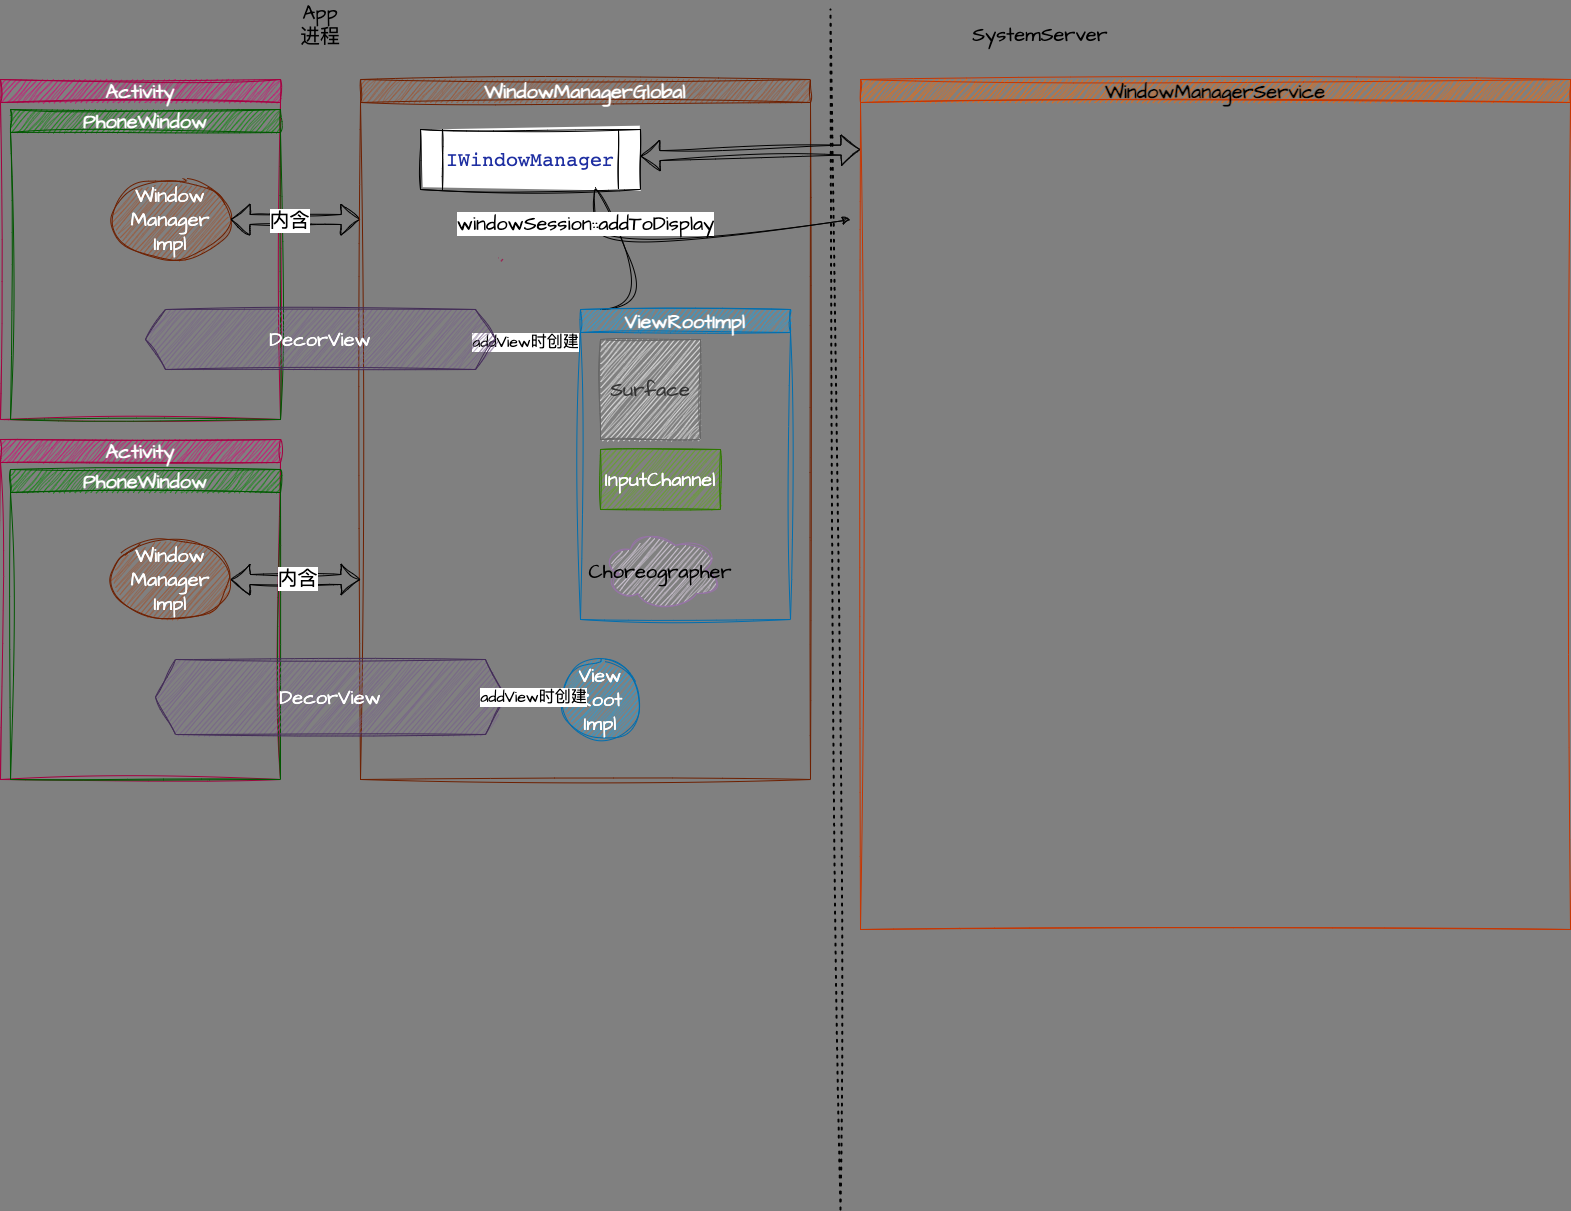

The diagram above was exported from draw.io. Its source (the exported page's mxGraphModel, read from the mxfile embedded in the PNG):
<mxGraphModel dx="1585" dy="933" grid="1" gridSize="10" guides="1" tooltips="1" connect="1" arrows="1" fold="1" page="1" pageScale="1" pageWidth="1920" pageHeight="1200" background="#808080" math="0" shadow="0">
  <root>
    <mxCell id="0" />
    <mxCell id="1" parent="0" />
    <mxCell id="7" value="Activity&lt;br&gt;" style="swimlane;whiteSpace=wrap;html=1;sketch=1;hachureGap=4;jiggle=2;curveFitting=1;fontFamily=Architects Daughter;fontSource=https%3A%2F%2Ffonts.googleapis.com%2Fcss%3Ffamily%3DArchitects%2BDaughter;fontSize=20;fillColor=#d80073;fontColor=#ffffff;strokeColor=#A50040;" parent="1" vertex="1">
      <mxGeometry x="30" y="80" width="280" height="340" as="geometry">
        <mxRectangle x="510" y="210" width="210" height="40" as="alternateBounds" />
      </mxGeometry>
    </mxCell>
    <mxCell id="9" value="PhoneWindow" style="swimlane;whiteSpace=wrap;html=1;sketch=1;hachureGap=4;jiggle=2;curveFitting=1;fontFamily=Architects Daughter;fontSource=https%3A%2F%2Ffonts.googleapis.com%2Fcss%3Ffamily%3DArchitects%2BDaughter;fontSize=20;fillColor=#008a00;fontColor=#ffffff;strokeColor=#005700;" parent="7" vertex="1">
      <mxGeometry x="10" y="30" width="270" height="310" as="geometry" />
    </mxCell>
    <mxCell id="19" value="Window&lt;br&gt;Manager&lt;br&gt;Impl" style="ellipse;whiteSpace=wrap;html=1;sketch=1;hachureGap=4;jiggle=2;curveFitting=1;fontFamily=Architects Daughter;fontSource=https%3A%2F%2Ffonts.googleapis.com%2Fcss%3Ffamily%3DArchitects%2BDaughter;fontSize=20;fillColor=#a0522d;fontColor=#ffffff;strokeColor=#6D1F00;" parent="9" vertex="1">
      <mxGeometry x="100" y="70" width="120" height="80" as="geometry" />
    </mxCell>
    <mxCell id="46" value="" style="shape=flexArrow;endArrow=classic;startArrow=classic;html=1;sketch=1;hachureGap=4;jiggle=2;curveFitting=1;fontFamily=Architects Daughter;fontSource=https%3A%2F%2Ffonts.googleapis.com%2Fcss%3Ffamily%3DArchitects%2BDaughter;fontSize=16;elbow=vertical;" parent="9" edge="1">
      <mxGeometry width="100" height="100" relative="1" as="geometry">
        <mxPoint x="220" y="110" as="sourcePoint" />
        <mxPoint x="350" y="110" as="targetPoint" />
      </mxGeometry>
    </mxCell>
    <mxCell id="48" value="内含" style="edgeLabel;html=1;align=center;verticalAlign=middle;resizable=0;points=[];fontSize=20;fontFamily=Architects Daughter;" parent="46" vertex="1" connectable="0">
      <mxGeometry x="-0.1026" relative="1" as="geometry">
        <mxPoint as="offset" />
      </mxGeometry>
    </mxCell>
    <mxCell id="13" value="" style="endArrow=none;dashed=1;html=1;dashPattern=1 3;strokeWidth=2;sketch=1;hachureGap=4;jiggle=2;curveFitting=1;fontFamily=Architects Daughter;fontSource=https%3A%2F%2Ffonts.googleapis.com%2Fcss%3Ffamily%3DArchitects%2BDaughter;fontSize=16;" parent="1" edge="1">
      <mxGeometry width="50" height="50" relative="1" as="geometry">
        <mxPoint x="870" y="1210" as="sourcePoint" />
        <mxPoint x="860" y="10" as="targetPoint" />
      </mxGeometry>
    </mxCell>
    <mxCell id="15" value="WindowManagerGlobal" style="swimlane;whiteSpace=wrap;html=1;sketch=1;hachureGap=4;jiggle=2;curveFitting=1;fontFamily=Architects Daughter;fontSource=https%3A%2F%2Ffonts.googleapis.com%2Fcss%3Ffamily%3DArchitects%2BDaughter;fontSize=20;fillColor=#a0522d;fontColor=#ffffff;strokeColor=#6D1F00;" parent="1" vertex="1">
      <mxGeometry x="390" y="80" width="450" height="700" as="geometry" />
    </mxCell>
    <mxCell id="21" value="&lt;pre style=&quot;border: 0px; margin-top: 0px; margin-bottom: 0px; color: rgb(0, 0, 0); text-align: start; background-color: rgb(255, 255, 255);&quot;&gt;&lt;span style=&quot;display: inline;&quot; class=&quot;scope-head&quot; id=&quot;scope_id_a181e080&quot;&gt;&lt;a style=&quot;text-decoration-line: none; color: rgb(32, 48, 162);&quot; data-definition-place=&quot;undefined-in-file&quot; class=&quot;intelliWindow-symbol&quot; href=&quot;http://aospxref.com/android-9.0.0_r61/s?defs=IWindowManager&amp;amp;project=frameworks&quot;&gt;IWindowManager&lt;/a&gt;&lt;/span&gt;&lt;/pre&gt;" style="shape=process;whiteSpace=wrap;html=1;backgroundOutline=1;sketch=1;hachureGap=4;jiggle=2;curveFitting=1;fontFamily=Architects Daughter;fontSource=https%3A%2F%2Ffonts.googleapis.com%2Fcss%3Ffamily%3DArchitects%2BDaughter;fontSize=20;" parent="15" vertex="1">
      <mxGeometry x="60" y="50" width="220" height="60" as="geometry" />
    </mxCell>
    <mxCell id="24" value="" style="shape=waypoint;sketch=1;size=6;pointerEvents=1;points=[];fillColor=#d80073;resizable=0;rotatable=0;perimeter=centerPerimeter;snapToPoint=1;fontSize=20;fontFamily=Architects Daughter;strokeColor=#A50040;fontColor=#ffffff;fontStyle=1;startSize=23;hachureGap=4;jiggle=2;curveFitting=1;fontSource=https%3A%2F%2Ffonts.googleapis.com%2Fcss%3Ffamily%3DArchitects%2BDaughter;" parent="15" vertex="1">
      <mxGeometry x="130" y="170" width="20" height="20" as="geometry" />
    </mxCell>
    <mxCell id="31" value="" style="curved=1;endArrow=classic;html=1;sketch=1;hachureGap=4;jiggle=2;curveFitting=1;fontFamily=Architects Daughter;fontSource=https%3A%2F%2Ffonts.googleapis.com%2Fcss%3Ffamily%3DArchitects%2BDaughter;fontSize=16;elbow=vertical;" parent="15" edge="1">
      <mxGeometry width="50" height="50" relative="1" as="geometry">
        <mxPoint x="240" y="230" as="sourcePoint" />
        <mxPoint x="490" y="140" as="targetPoint" />
        <Array as="points">
          <mxPoint x="290" y="230" />
          <mxPoint x="240" y="110" />
          <mxPoint x="230" y="110" />
          <mxPoint x="240" y="180" />
        </Array>
      </mxGeometry>
    </mxCell>
    <mxCell id="32" value="windowSession::addToDisplay" style="edgeLabel;html=1;align=center;verticalAlign=middle;resizable=0;points=[];fontSize=20;fontFamily=Architects Daughter;" parent="31" vertex="1" connectable="0">
      <mxGeometry x="-0.1361" y="-10" relative="1" as="geometry">
        <mxPoint as="offset" />
      </mxGeometry>
    </mxCell>
    <mxCell id="42" value="View&lt;br&gt;Root&lt;br&gt;Impl" style="ellipse;whiteSpace=wrap;html=1;aspect=fixed;sketch=1;hachureGap=4;jiggle=2;curveFitting=1;fontFamily=Architects Daughter;fontSource=https%3A%2F%2Ffonts.googleapis.com%2Fcss%3Ffamily%3DArchitects%2BDaughter;fontSize=20;fillColor=#1ba1e2;fontColor=#ffffff;strokeColor=#006EAF;" parent="15" vertex="1">
      <mxGeometry x="200" y="580" width="80" height="80" as="geometry" />
    </mxCell>
    <mxCell id="36" value="addView时创建" style="edgeStyle=none;sketch=1;hachureGap=4;jiggle=2;curveFitting=1;html=1;fontFamily=Architects Daughter;fontSource=https%3A%2F%2Ffonts.googleapis.com%2Fcss%3Ffamily%3DArchitects%2BDaughter;fontSize=16;elbow=vertical;fillColor=#a20025;strokeColor=#6F0000;" parent="15" edge="1">
      <mxGeometry relative="1" as="geometry">
        <mxPoint x="140" y="260" as="sourcePoint" />
        <mxPoint x="190.24465061305523" y="265.5827389570062" as="targetPoint" />
      </mxGeometry>
    </mxCell>
    <mxCell id="52" value="ViewRootImpl" style="swimlane;whiteSpace=wrap;sketch=1;hachureGap=4;jiggle=2;curveFitting=1;fontFamily=Architects Daughter;fontSource=https%3A%2F%2Ffonts.googleapis.com%2Fcss%3Ffamily%3DArchitects%2BDaughter;fontSize=20;fontColor=#ffffff;fillColor=#1ba1e2;strokeColor=#006EAF;" parent="15" vertex="1">
      <mxGeometry x="220" y="230" width="210" height="310" as="geometry" />
    </mxCell>
    <mxCell id="53" value="InputChannel" style="rounded=0;whiteSpace=wrap;html=1;sketch=1;hachureGap=4;jiggle=2;curveFitting=1;fontFamily=Architects Daughter;fontSource=https%3A%2F%2Ffonts.googleapis.com%2Fcss%3Ffamily%3DArchitects%2BDaughter;fontSize=20;fontColor=#ffffff;fillColor=#60a917;strokeColor=#2D7600;" parent="52" vertex="1">
      <mxGeometry x="20" y="140" width="120" height="60" as="geometry" />
    </mxCell>
    <mxCell id="54" value="Surface" style="whiteSpace=wrap;html=1;aspect=fixed;sketch=1;hachureGap=4;jiggle=2;curveFitting=1;fontFamily=Architects Daughter;fontSource=https%3A%2F%2Ffonts.googleapis.com%2Fcss%3Ffamily%3DArchitects%2BDaughter;fontSize=20;fontColor=#333333;fillColor=#f5f5f5;strokeColor=#666666;" parent="52" vertex="1">
      <mxGeometry x="20" y="30" width="100" height="100" as="geometry" />
    </mxCell>
    <mxCell id="55" value=" Choreographer" style="ellipse;shape=cloud;sketch=1;hachureGap=4;jiggle=2;curveFitting=1;fontFamily=Architects Daughter;fontSource=https%3A%2F%2Ffonts.googleapis.com%2Fcss%3Ffamily%3DArchitects%2BDaughter;fontSize=20;fillColor=#e1d5e7;strokeColor=#9673a6;" parent="52" vertex="1">
      <mxGeometry x="20" y="220" width="120" height="80" as="geometry" />
    </mxCell>
    <mxCell id="22" value="App 进程" style="text;html=1;strokeColor=none;fillColor=none;align=center;verticalAlign=middle;whiteSpace=wrap;rounded=0;sketch=1;hachureGap=4;jiggle=2;curveFitting=1;fontFamily=Architects Daughter;fontSource=https%3A%2F%2Ffonts.googleapis.com%2Fcss%3Ffamily%3DArchitects%2BDaughter;fontSize=20;" parent="1" vertex="1">
      <mxGeometry x="320" y="10" width="60" height="30" as="geometry" />
    </mxCell>
    <mxCell id="23" value="SystemServer" style="text;html=1;strokeColor=none;fillColor=none;align=center;verticalAlign=middle;whiteSpace=wrap;rounded=0;sketch=1;hachureGap=4;jiggle=2;curveFitting=1;fontFamily=Architects Daughter;fontSource=https%3A%2F%2Ffonts.googleapis.com%2Fcss%3Ffamily%3DArchitects%2BDaughter;fontSize=20;" parent="1" vertex="1">
      <mxGeometry x="1040" y="20" width="60" height="30" as="geometry" />
    </mxCell>
    <mxCell id="28" value="" style="shape=flexArrow;endArrow=classic;startArrow=classic;html=1;sketch=1;hachureGap=4;jiggle=2;curveFitting=1;fontFamily=Architects Daughter;fontSource=https%3A%2F%2Ffonts.googleapis.com%2Fcss%3Ffamily%3DArchitects%2BDaughter;fontSize=16;elbow=vertical;" parent="1" source="21" edge="1">
      <mxGeometry width="100" height="100" relative="1" as="geometry">
        <mxPoint x="700" y="170" as="sourcePoint" />
        <mxPoint x="890" y="150" as="targetPoint" />
      </mxGeometry>
    </mxCell>
    <mxCell id="37" value="DecorView" style="shape=hexagon;perimeter=hexagonPerimeter2;whiteSpace=wrap;html=1;fixedSize=1;sketch=1;hachureGap=4;jiggle=2;curveFitting=1;fontFamily=Architects Daughter;fontSource=https%3A%2F%2Ffonts.googleapis.com%2Fcss%3Ffamily%3DArchitects%2BDaughter;fontSize=20;fillColor=#76608a;fontColor=#ffffff;strokeColor=#432D57;" parent="1" vertex="1">
      <mxGeometry x="175" y="310" width="350" height="60" as="geometry" />
    </mxCell>
    <mxCell id="38" value="Activity&lt;br&gt;" style="swimlane;whiteSpace=wrap;html=1;sketch=1;hachureGap=4;jiggle=2;curveFitting=1;fontFamily=Architects Daughter;fontSource=https%3A%2F%2Ffonts.googleapis.com%2Fcss%3Ffamily%3DArchitects%2BDaughter;fontSize=20;fillColor=#d80073;fontColor=#ffffff;strokeColor=#A50040;" parent="1" vertex="1">
      <mxGeometry x="30" y="440" width="280" height="340" as="geometry">
        <mxRectangle x="510" y="210" width="210" height="40" as="alternateBounds" />
      </mxGeometry>
    </mxCell>
    <mxCell id="39" value="PhoneWindow" style="swimlane;whiteSpace=wrap;html=1;sketch=1;hachureGap=4;jiggle=2;curveFitting=1;fontFamily=Architects Daughter;fontSource=https%3A%2F%2Ffonts.googleapis.com%2Fcss%3Ffamily%3DArchitects%2BDaughter;fontSize=20;fillColor=#008a00;fontColor=#ffffff;strokeColor=#005700;" parent="38" vertex="1">
      <mxGeometry x="10" y="30" width="270" height="310" as="geometry" />
    </mxCell>
    <mxCell id="40" value="Window&lt;br&gt;Manager&lt;br&gt;Impl" style="ellipse;whiteSpace=wrap;html=1;sketch=1;hachureGap=4;jiggle=2;curveFitting=1;fontFamily=Architects Daughter;fontSource=https%3A%2F%2Ffonts.googleapis.com%2Fcss%3Ffamily%3DArchitects%2BDaughter;fontSize=20;fillColor=#a0522d;fontColor=#ffffff;strokeColor=#6D1F00;" parent="39" vertex="1">
      <mxGeometry x="100" y="70" width="120" height="80" as="geometry" />
    </mxCell>
    <mxCell id="41" value="DecorView" style="shape=hexagon;perimeter=hexagonPerimeter2;whiteSpace=wrap;html=1;fixedSize=1;sketch=1;hachureGap=4;jiggle=2;curveFitting=1;fontFamily=Architects Daughter;fontSource=https%3A%2F%2Ffonts.googleapis.com%2Fcss%3Ffamily%3DArchitects%2BDaughter;fontSize=20;fillColor=#76608a;fontColor=#ffffff;strokeColor=#432D57;" parent="1" vertex="1">
      <mxGeometry x="185" y="660" width="350" height="75" as="geometry" />
    </mxCell>
    <mxCell id="44" value="addView时创建" style="edgeStyle=none;sketch=1;hachureGap=4;jiggle=2;curveFitting=1;html=1;fontFamily=Architects Daughter;fontSource=https%3A%2F%2Ffonts.googleapis.com%2Fcss%3Ffamily%3DArchitects%2BDaughter;fontSize=16;elbow=vertical;fillColor=#a20025;strokeColor=#6F0000;exitX=1;exitY=0.5;exitDx=0;exitDy=0;" parent="1" source="41" target="42" edge="1">
      <mxGeometry relative="1" as="geometry">
        <mxPoint x="540" y="350" as="sourcePoint" />
        <mxPoint x="590.2446506130552" y="355.5827389570061" as="targetPoint" />
      </mxGeometry>
    </mxCell>
    <mxCell id="47" value="" style="shape=flexArrow;endArrow=classic;startArrow=classic;html=1;sketch=1;hachureGap=4;jiggle=2;curveFitting=1;fontFamily=Architects Daughter;fontSource=https%3A%2F%2Ffonts.googleapis.com%2Fcss%3Ffamily%3DArchitects%2BDaughter;fontSize=16;elbow=vertical;" parent="1" edge="1">
      <mxGeometry width="100" height="100" relative="1" as="geometry">
        <mxPoint x="260" y="580" as="sourcePoint" />
        <mxPoint x="390" y="580" as="targetPoint" />
      </mxGeometry>
    </mxCell>
    <mxCell id="49" value="内含" style="edgeLabel;html=1;align=center;verticalAlign=middle;resizable=0;points=[];fontSize=20;fontFamily=Architects Daughter;" parent="47" vertex="1" connectable="0">
      <mxGeometry x="0.0103" y="2" relative="1" as="geometry">
        <mxPoint as="offset" />
      </mxGeometry>
    </mxCell>
    <mxCell id="50" value="WindowManagerService" style="swimlane;whiteSpace=wrap;html=1;sketch=1;hachureGap=4;jiggle=2;curveFitting=1;fontFamily=Architects Daughter;fontSource=https%3A%2F%2Ffonts.googleapis.com%2Fcss%3Ffamily%3DArchitects%2BDaughter;fontSize=20;fontColor=#000000;fillColor=#fa6800;strokeColor=#C73500;" parent="1" vertex="1">
      <mxGeometry x="890" y="80" width="710" height="850" as="geometry" />
    </mxCell>
  </root>
</mxGraphModel>